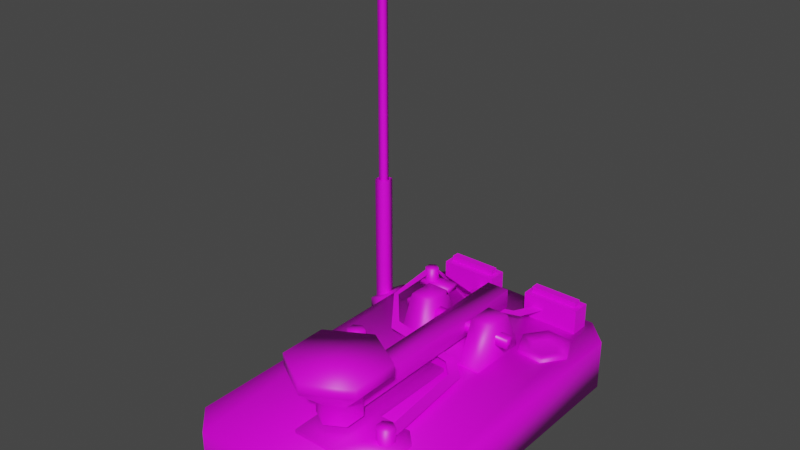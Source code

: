 # Source: telegraph_key.blend  (saved by Blender 2.92.15; exported with 4.5.12 LTS)
import bpy
from mathutils import Matrix  # noqa: F401  (used for matrix-valued properties, if any)

bpy.ops.wm.read_factory_settings(use_empty=True)
scene = bpy.context.scene
scene.name = 'Scene'

# ---- collections
col_collection = bpy.data.collections.new('Collection'); scene.collection.children.link(col_collection)

# ---- images (referenced by path relative to the original .blend; pixels are not part of the script)
import os
ASSET_DIR = os.environ.get("B2B_ASSET_DIR", "")  # directory of the original .blend (textures are referenced by path, not embedded)
HERE = os.path.dirname(os.path.abspath(__file__))  # packed textures are extracted next to this script under _unpacked/

def load_image(name, relpath, width, height, colorspace="sRGB"):
    """Load a texture the original file referenced (path relative to the .blend, or extracted next to this script)."""
    p = next((c for c in (os.path.join(HERE, relpath), os.path.join(ASSET_DIR, relpath)) if relpath and os.path.exists(c)), "")
    if p:
        img = bpy.data.images.load(p, check_existing=True)
        img.name = name
    else:  # same state as the original file: an image datablock whose file is absent (Cycles renders it pink)
        img = bpy.data.images.new(name, width, height)
        img.source = "FILE"
        img.filepath = "//" + (relpath or name)
    img.colorspace_settings.name = colorspace
    return img
img_plastic002_1k_color_jpg = load_image('Plastic002_1K_Color.jpg', 'Plastic002_1K_Color.jpg', 1024, 1024, 'sRGB')
img_metal021_1k_color_jpg = load_image('Metal021_1K_Color.jpg', 'Metal021_1K_Color.jpg', 1024, 1024, 'sRGB')
img_leather026_1k_color_jpg = load_image('Leather026_1K_Color.jpg', 'Leather026_1K_Color.jpg', 1024, 1024, 'sRGB')
img_metal010_1k_color_jpg = load_image('Metal010_1K_Color.jpg', 'Metal010_1K_Color.jpg', 1024, 1024, 'sRGB')

# ---- materials (node trees are filled in below, after node groups)
mat_material = bpy.data.materials.new('Material')
mat_material.alpha_threshold = 0.0
mat_material.use_transparent_shadow = False
mat_material.line_color = (0.0, 0.0, 0.0, 1.0)
mat_material_001 = bpy.data.materials.new('Material.001')
mat_material_001.use_transparent_shadow = False
mat_material_004 = bpy.data.materials.new('Material.004')
mat_material_004.use_transparent_shadow = False
mat_material_002 = bpy.data.materials.new('Material.002')
mat_material_002.use_transparent_shadow = False

# ---- material node trees
mat_material.use_nodes = True; mat_material.node_tree.nodes.clear()
_N = mat_material.node_tree.nodes; _L = mat_material.node_tree.links
n0 = _N.new('ShaderNodeOutputMaterial'); n0.name = 'Material Output'; n0.location = (300, 300)
n1 = _N.new('ShaderNodeBsdfPrincipled'); n1.name = 'Principled BSDF'; n1.location = (10, 300)
n1.distribution = 'GGX'
n1.subsurface_method = 'BURLEY'
n1.inputs[2].default_value = 0.4
n1.inputs[3].default_value = 1.45
n1.inputs[27].default_value = (0.0, 0.0, 0.0, 1.0)
n1.inputs[28].default_value = 1.0
n2 = _N.new('ShaderNodeTexImage'); n2.name = 'Image Texture'; n2.location = (-302, 160)
n2.image = img_plastic002_1k_color_jpg
_L.new(n1.outputs[0], n0.inputs[0])
_L.new(n2.outputs[0], n1.inputs[0])
n0.is_active_output = True
mat_material_001.use_nodes = True; mat_material_001.node_tree.nodes.clear()
_N = mat_material_001.node_tree.nodes; _L = mat_material_001.node_tree.links
n0 = _N.new('ShaderNodeBsdfPrincipled'); n0.name = 'Principled BSDF'; n0.location = (10, 300)
n0.distribution = 'GGX'
n0.subsurface_method = 'BURLEY'
n0.inputs[3].default_value = 1.45
n0.inputs[27].default_value = (0.0, 0.0, 0.0, 1.0)
n0.inputs[28].default_value = 1.0
n1 = _N.new('ShaderNodeOutputMaterial'); n1.name = 'Material Output'; n1.location = (300, 300)
n2 = _N.new('ShaderNodeTexImage'); n2.name = 'Image Texture'; n2.location = (-300, 110)
n2.image = img_metal021_1k_color_jpg
_L.new(n0.outputs[0], n1.inputs[0])
_L.new(n2.outputs[0], n0.inputs[0])
n1.is_active_output = True
mat_material_004.use_nodes = True; mat_material_004.node_tree.nodes.clear()
_N = mat_material_004.node_tree.nodes; _L = mat_material_004.node_tree.links
n0 = _N.new('ShaderNodeBsdfPrincipled'); n0.name = 'Principled BSDF'; n0.location = (10, 300)
n0.distribution = 'GGX'
n0.subsurface_method = 'BURLEY'
n0.inputs[3].default_value = 1.45
n0.inputs[27].default_value = (0.0, 0.0, 0.0, 1.0)
n0.inputs[28].default_value = 1.0
n1 = _N.new('ShaderNodeOutputMaterial'); n1.name = 'Material Output'; n1.location = (300, 300)
n2 = _N.new('ShaderNodeTexImage'); n2.name = 'Image Texture'; n2.location = (-545, 167)
n2.image = img_leather026_1k_color_jpg
_L.new(n0.outputs[0], n1.inputs[0])
_L.new(n2.outputs[0], n0.inputs[0])
n1.is_active_output = True
mat_material_002.use_nodes = True; mat_material_002.node_tree.nodes.clear()
_N = mat_material_002.node_tree.nodes; _L = mat_material_002.node_tree.links
n0 = _N.new('ShaderNodeBsdfPrincipled'); n0.name = 'Principled BSDF'; n0.location = (10, 300)
n0.distribution = 'GGX'
n0.subsurface_method = 'BURLEY'
n0.inputs[3].default_value = 1.45
n0.inputs[27].default_value = (0.0, 0.0, 0.0, 1.0)
n0.inputs[28].default_value = 1.0
n1 = _N.new('ShaderNodeOutputMaterial'); n1.name = 'Material Output'; n1.location = (300, 300)
n2 = _N.new('ShaderNodeTexImage'); n2.name = 'Image Texture'; n2.location = (-542, 158)
n2.image = img_metal010_1k_color_jpg
_L.new(n0.outputs[0], n1.inputs[0])
_L.new(n2.outputs[0], n0.inputs[0])
n1.is_active_output = True

# ---- world
world_world = bpy.data.worlds.new('World'); scene.world = world_world
world_world.use_nodes = True; world_world.node_tree.nodes.clear()
_N = world_world.node_tree.nodes; _L = world_world.node_tree.links
n0 = _N.new('ShaderNodeOutputWorld'); n0.name = 'World Output'; n0.location = (300, 300)
n1 = _N.new('ShaderNodeBackground'); n1.name = 'Background'; n1.location = (10, 300)
n1.inputs[0].default_value = (0.05088, 0.05088, 0.05088, 1.0)
_L.new(n1.outputs[0], n0.inputs[0])
n0.is_active_output = True
world_world.color = (0.05088, 0.05088, 0.05088)
world_world.use_sun_shadow = False
world_world.sun_shadow_jitter_overblur = 0.0

# ---- meshes
me_cube = bpy.data.meshes.new('Cube')
me_cube.from_pydata([(1.0, 1.465, 0.2406), (0.7646, 1.7, 0.2406), (0.7646, 1.7, -0.2406), (1.0, 1.465, -0.2406), (0.7646, -1.7, 0.2406), (1.0, -1.465, 0.2406), (1.0, -1.465, -0.2406), (0.7646, -1.7, -0.2406), (-0.7646, 1.7, 0.2406), (-1.0, 1.465, 0.2406), (-1.0, 1.465, -0.2406), (-0.7646, 1.7, -0.2406), (-1.0, -1.465, 0.2406), (-0.7646, -1.7, 0.2406), (-0.7646, -1.7, -0.2406), (-1.0, -1.465, -0.2406)], [], [(10, 11, 2, 3, 6, 7, 14, 15), (15, 12, 9, 10), (7, 4, 13, 14), (0, 1, 8, 9, 12, 13, 4, 5), (3, 0, 5, 6), (0, 3, 2, 1), (14, 13, 12, 15), (4, 7, 6, 5), (8, 11, 10, 9), (11, 8, 1, 2)])
me_cube.polygons.foreach_set('use_smooth', [True] * 10)
_uv = me_cube.uv_layers.new(name='UVMap')
_uv.uv.foreach_set('vector', [1.0, 0.6377, 0.9526, 0.6852, 0.6444, 0.6852, 0.597, 0.6377, 0.597, 0.04744, 0.6444, 0.0, 0.9526, 3.266e-07, 1.0, 0.04744, 2.722e-08, 0.1444, 0.09696, 0.1444, 0.09696, 0.7347, 0.0, 0.7347, 0.4526, 1.633e-07, 0.4526, 0.09696, 0.1444, 0.09696, 0.1444, 0.0, 0.5, 0.7347, 0.4526, 0.7821, 0.1444, 0.7821, 0.09696, 0.7347, 0.09696, 0.1444, 0.1444, 0.09696, 0.4526, 0.09696, 0.5, 0.1444, 0.597, 0.7347, 0.5, 0.7347, 0.5, 0.1444, 0.597, 0.1444, 0.5, 0.7347, 0.5686, 0.8032, 0.5211, 0.8507, 0.4526, 0.7821, 0.07584, 0.0284, 0.1444, 0.09696, 0.09696, 0.1444, 0.0284, 0.07584, 0.4526, 0.09696, 0.5211, 0.0284, 0.5686, 0.07584, 0.5, 0.1444, 0.1444, 0.7821, 0.07584, 0.8507, 0.0284, 0.8032, 0.09696, 0.7347, 0.1444, 0.8791, 0.1444, 0.7821, 0.4526, 0.7821, 0.4526, 0.8791])
me_cube.materials.append(mat_material)
me_cube.use_remesh_preserve_volume = False
me_cube.use_remesh_preserve_attributes = False
me_cube.use_mirror_vertex_groups = False
me_cube.update()
me_cube_002 = bpy.data.meshes.new('Cube.002')
me_cube_002.from_pydata([(-0.1003, -0.2866, -0.2156), (-0.1003, -0.1236, 0.1377), (-0.1003, 0.2866, -0.2156), (-0.1003, 0.1236, 0.1377), (0.1003, -0.2866, -0.2156), (0.1003, -0.1236, 0.1377), (0.1003, 0.2866, -0.2156), (0.1003, 0.1236, 0.1377), (0.5674, -0.2866, -0.2156), (0.5674, -0.1236, 0.1377), (0.5674, 0.2866, -0.2156), (0.5674, 0.1236, 0.1377), (0.7681, -0.2866, -0.2156), (0.7681, -0.1236, 0.1377), (0.7681, 0.2866, -0.2156), (0.7681, 0.1236, 0.1377), (-0.1003, 0.2866, -0.3021), (-0.1003, -0.2866, -0.3021), (0.1003, 0.2866, -0.3021), (0.1003, -0.2866, -0.3021), (0.5674, 0.2866, -0.3021), (0.5674, -0.2866, -0.3021), (0.7681, 0.2866, -0.3021), (0.7681, -0.2866, -0.3021), (-0.2059, 0.1236, 0.1377), (-0.2059, 0.2717, 0.1377), (0.1003, 0.1236, 0.1377), (0.1003, 0.2717, 0.1377), (-0.2059, 0.1236, 0.08409), (-0.2059, 0.2717, 0.08409), (0.1003, 0.2717, 0.08409), (0.1003, 0.1236, 0.08409)], [], [(0, 1, 3, 2), (2, 3, 7, 6), (6, 7, 5, 4), (4, 5, 1, 0), (8, 4, 19, 21), (7, 3, 1, 5), (8, 9, 11, 10), (10, 11, 15, 14), (14, 15, 13, 12), (12, 13, 9, 8), (2, 6, 18, 16), (15, 11, 9, 13), (14, 12, 23, 22), (4, 8, 10, 6), (12, 8, 21, 23), (0, 2, 16, 17), (10, 14, 22, 20), (6, 10, 20, 18), (4, 0, 17, 19), (27, 26, 24, 25), (30, 29, 28, 31), (24, 26, 31, 28), (27, 25, 29, 30), (26, 27, 30, 31), (25, 24, 28, 29)])
me_cube_002.polygons.foreach_set('use_smooth', [True] * 25)
_uv = me_cube_002.uv_layers.new(name='UVMap')
_uv.uv.foreach_set('vector', [0.05056, 0.5078, 0.2572, 0.6031, 0.2572, 0.7477, 0.05056, 0.843, 0.2181, 0.5078, 0.0, 0.5078, 0.0, 0.3905, 0.2181, 0.3905, 0.7934, 0.3352, 1.0, 0.4305, 1.0, 0.5751, 0.7934, 0.6704, 0.3182, 0.3905, 0.5362, 0.3905, 0.5362, 0.5078, 0.3182, 0.5078, 0.3182, 0.1173, 0.3182, 0.3905, 0.2681, 0.3905, 0.2681, 0.1173, 0.5362, 0.6704, 0.6536, 0.6704, 0.6536, 0.815, 0.5362, 0.815, 0.2572, 0.5078, 0.4638, 0.6031, 0.4638, 0.7477, 0.2572, 0.843, 0.2181, 0.1173, 7.451e-09, 0.1173, 7.451e-09, 0.0, 0.2181, 0.0, 0.5868, 0.3352, 0.7934, 0.4305, 0.7934, 0.5751, 0.5868, 0.6704, 0.3182, 0.0, 0.5362, 0.0, 0.5362, 0.1173, 0.3182, 0.1173, 0.2181, 0.5078, 0.2181, 0.3905, 0.2681, 0.3905, 0.2681, 0.5078, 0.6536, 0.6704, 0.7709, 0.6704, 0.7709, 0.815, 0.6536, 0.815, 0.5868, 0.3352, 0.5868, 0.6704, 0.5362, 0.6704, 0.5362, 0.3352, 0.8094, 0.3352, 0.5362, 0.3352, 0.5362, 0.0, 0.8094, 0.0, 0.3182, 0.0, 0.3182, 0.1173, 0.2681, 0.1173, 0.2681, 0.0, 0.05056, 0.5078, 0.05056, 0.843, 0.0, 0.843, 0.0, 0.5078, 0.2181, 0.1173, 0.2181, 0.0, 0.2681, 0.0, 0.2681, 0.1173, 0.2181, 0.3905, 0.2181, 0.1173, 0.2681, 0.1173, 0.2681, 0.3905, 0.3182, 0.3905, 0.3182, 0.5078, 0.2681, 0.5078, 0.2681, 0.3905, 0.896, 0.1791, 0.8094, 0.1791, 0.8094, 0.0, 0.896, 0.0, 0.8575, 0.6704, 0.8575, 0.8495, 0.7709, 0.8495, 0.7709, 0.6704, 0.4948, 0.6869, 0.4948, 0.5078, 0.5258, 0.5078, 0.5258, 0.6869, 0.4638, 0.6869, 0.4638, 0.5078, 0.4948, 0.5078, 0.4948, 0.6869, 0.8094, 0.2657, 0.8094, 0.1791, 0.8407, 0.1791, 0.8407, 0.2657, 0.4948, 0.7735, 0.4948, 0.6869, 0.5261, 0.6869, 0.5261, 0.7735])
me_cube_002.materials.append(mat_material_001)
me_cube_002.use_remesh_fix_poles = True
me_cube_002.use_remesh_preserve_attributes = False
me_cube_002.use_mirror_vertex_groups = False
me_cube_002.update()
me_cube_003 = bpy.data.meshes.new('Cube.003')
me_cube_003.from_pydata([(-0.5508, -0.04567, -0.04567), (-0.5508, -0.04567, 0.04567), (-0.5508, 0.04567, -0.04567), (-0.5508, 0.04567, 0.04567), (0.5508, -0.04567, -0.04567), (0.5508, -0.04567, 0.04567), (0.5508, 0.04567, -0.04567), (0.5508, 0.04567, 0.04567)], [], [(0, 1, 3, 2), (2, 3, 7, 6), (6, 7, 5, 4), (4, 5, 1, 0), (2, 6, 4, 0), (7, 3, 1, 5)])
me_cube_003.polygons.foreach_set('use_smooth', [True] * 6)
_uv = me_cube_003.uv_layers.new(name='UVMap')
_uv.uv.foreach_set('vector', [0.307, 0.3891, 0.307, 0.4156, 0.2806, 0.4156, 0.2806, 0.3891, 0.2012, 0.6374, 0.1747, 0.6374, 0.1747, 0.3626, 0.2012, 0.3626, 0.307, 0.3626, 0.307, 0.3891, 0.2806, 0.3891, 0.2806, 0.3626, 0.2541, 0.6374, 0.2276, 0.6374, 0.2276, 0.3626, 0.2541, 0.3626, 0.2276, 0.3626, 0.2276, 0.6374, 0.2012, 0.6374, 0.2012, 0.3626, 0.2806, 0.3626, 0.2806, 0.6374, 0.2541, 0.6374, 0.2541, 0.3626])
me_cube_003.materials.append(mat_material)
me_cube_003.use_remesh_fix_poles = True
me_cube_003.use_remesh_preserve_attributes = False
me_cube_003.use_mirror_vertex_groups = False
me_cube_003.update()
me_cube_004 = bpy.data.meshes.new('Cube.004')
me_cube_004.from_pydata([(-0.61, -0.11, -0.09138), (-0.61, -0.11, 0.09138), (-0.61, 0.11, -0.09138), (-0.61, 0.11, 0.09138), (1.511, -0.11, -0.09138), (1.511, -0.11, 0.09138), (1.511, 0.11, -0.09138), (1.511, 0.11, 0.09138), (1.363, 5.96e-08, 0.08087), (1.461, 0.1697, -0.1122), (1.461, 0.1697, 0.08087), (1.657, 0.1697, -0.1122), (1.657, 0.1697, 0.08087), (1.755, 5.96e-08, -0.1122), (1.755, 5.96e-08, 0.08087), (1.657, -0.1697, -0.1122), (1.657, -0.1697, 0.08087), (1.461, -0.1697, -0.1122), (1.461, -0.1697, 0.08087), (1.116, 5.806e-08, 0.3073), (1.338, 0.3843, 0.3073), (1.781, 0.3843, 0.3073), (2.003, 5.806e-08, 0.3073), (1.781, -0.3843, 0.3073), (1.338, -0.3843, 0.3073), (1.116, 5.678e-08, 0.4153), (1.338, 0.3843, 0.4153), (1.781, 0.3843, 0.4153), (2.003, 5.678e-08, 0.4153), (1.781, -0.3843, 0.4153), (1.338, -0.3843, 0.4153)], [], [(0, 1, 3, 2), (2, 3, 7, 6), (4, 5, 1, 0), (7, 3, 1, 5), (9, 10, 12, 11), (11, 12, 14, 13), (13, 14, 16, 15), (14, 12, 21, 22), (15, 16, 18, 17), (21, 20, 26, 27), (8, 18, 24, 19), (16, 14, 22, 23), (12, 10, 20, 21), (18, 16, 23, 24), (10, 8, 19, 20), (26, 25, 30, 29, 28, 27), (24, 23, 29, 30), (22, 21, 27, 28), (20, 19, 25, 26), (19, 24, 30, 25), (23, 22, 28, 29)])
me_cube_004.polygons.foreach_set('use_smooth', [True] * 21)
me_cube_004.polygons.foreach_set('material_index', [0, 0, 0, 0, 2, 2, 2, 2, 2, 2, 2, 2, 2, 2, 2, 2, 2, 2, 2, 2, 2])
_uv = me_cube_004.uv_layers.new(name='UVMap')
_uv.uv.foreach_set('vector', [0.523, 0.4415, 0.5812, 0.4184, 0.5812, 0.5151, 0.523, 0.5382, 0.8024, 1.0, 0.7163, 1.0, 0.7163, 0.0, 0.8024, 0.0, 0.8886, 0.5, 0.8024, 0.5, 0.8024, 0.0, 0.8886, 0.0, 0.7163, 0.0, 0.7163, 1.0, 0.6125, 1.0, 0.6125, 0.0, 0.523, 0.5108, 0.432, 0.5108, 0.432, 0.4184, 0.523, 0.4184, 0.3624, 0.163, 0.4284, 0.163, 0.4284, 0.2554, 0.3624, 0.2554, 0.432, 0.5571, 0.341, 0.5571, 0.341, 0.4646, 0.432, 0.4646, 0.4284, 0.2554, 0.4284, 0.163, 0.5755, 0.1046, 0.5755, 0.3138, 0.432, 0.4646, 0.341, 0.4646, 0.341, 0.4184, 0.432, 0.4184, 0.2901, 0.4184, 0.2901, 0.6277, 0.2391, 0.6277, 0.2391, 0.4184, 0.1841, 0.5815, 0.1841, 0.6739, 0.03698, 0.7323, 0.03698, 0.5231, 0.3734, 0.3016, 0.4284, 0.2554, 0.5755, 0.3138, 0.4509, 0.4184, 0.4284, 0.163, 0.3734, 0.1168, 0.4509, 0.0, 0.5755, 0.1046, 0.1841, 0.6739, 0.2391, 0.7201, 0.1616, 0.8369, 0.03698, 0.7323, 0.2391, 0.5353, 0.1841, 0.5815, 0.03698, 0.5231, 0.1616, 0.4184, 0.0, 0.1046, 0.1812, 0.0, 0.3624, 0.1046, 0.3624, 0.3138, 0.1812, 0.4184, 0.0, 0.3138, 0.341, 0.4184, 0.341, 0.5231, 0.2901, 0.5231, 0.2901, 0.4184, 0.5755, 0.3138, 0.5755, 0.1046, 0.6125, 0.1046, 0.6125, 0.3138, 0.2901, 0.6277, 0.2901, 0.7323, 0.2391, 0.7323, 0.2391, 0.6277, 0.03698, 0.5231, 0.03698, 0.7323, 5.96e-08, 0.7323, 0.0, 0.5231, 0.341, 0.5231, 0.341, 0.7323, 0.2901, 0.7323, 0.2901, 0.5231])
me_cube_004.materials.append(mat_material_001)
me_cube_004.materials.append(mat_material)
me_cube_004.materials.append(mat_material_004)
me_cube_004.use_remesh_fix_poles = True
me_cube_004.use_remesh_preserve_attributes = False
me_cube_004.use_mirror_vertex_groups = False
me_cube_004.update()
me_cube_005 = bpy.data.meshes.new('Cube.005')
me_cube_005.from_pydata([(-0.1933, -1.232, 0.09843), (-0.1933, -1.232, 0.1933), (-0.1933, 0.1933, 0.09843), (-0.1933, 0.1933, 0.1933), (0.1933, -1.232, 0.09843), (0.1933, -1.232, 0.1933), (0.1933, 0.1933, 0.09843), (0.1933, 0.1933, 0.1933), (-0.1933, -0.6644, 0.09843), (-0.1933, -0.6644, 0.1933), (0.1933, -0.6644, 0.09843), (0.1933, -0.6644, 0.1933), (0.331, -1.232, 0.1933), (0.6262, -0.9372, 0.1933), (0.6262, -0.9372, 0.09843), (0.331, -1.232, 0.09843), (0.6262, -0.7747, 0.1933), (0.516, -0.6644, 0.1933), (0.516, -0.6644, 0.09843), (0.6262, -0.7747, 0.09843)], [], [(8, 9, 3, 2), (2, 3, 7, 6), (4, 5, 1, 0), (11, 9, 1, 5), (7, 3, 9, 11), (6, 7, 11, 10), (0, 1, 9, 8), (5, 4, 15, 12), (11, 5, 12, 13, 16, 17), (12, 15, 14, 13), (19, 16, 13, 14), (16, 19, 18, 17), (10, 11, 17, 18)])
me_cube_005.polygons.foreach_set('use_smooth', [True] * 13)
_uv = me_cube_005.uv_layers.new(name='UVMap')
_uv.uv.foreach_set('vector', [0.6413, 0.6016, 0.5748, 0.6016, 0.5748, 0.0, 0.6413, 0.0, 0.8409, 0.5748, 0.7744, 0.5748, 0.7744, 0.3037, 0.8409, 0.3037, 0.7744, 0.2711, 0.7079, 0.2711, 0.7079, 0.0, 0.7744, 0.0, 0.3037, 0.6016, 0.5748, 0.6016, 0.5748, 1.0, 0.3037, 1.0, 0.3037, 0.0, 0.5748, 1.49e-08, 0.5748, 0.6016, 0.3037, 0.6016, 0.6413, 0.0, 0.7079, 1.49e-08, 0.7079, 0.6016, 0.6413, 0.6016, 0.6413, 1.0, 0.5748, 1.0, 0.5748, 0.6016, 0.6413, 0.6016, 0.7079, 0.2711, 0.7744, 0.2711, 0.7744, 0.3677, 0.7079, 0.3677, 0.3037, 0.6016, 0.3037, 1.0, 0.2071, 1.0, 0.0, 0.7929, 0.0, 0.6789, 0.07734, 0.6016, 0.7744, 0.6888, 0.7079, 0.6888, 0.7079, 0.4817, 0.7744, 0.4817, 0.7079, 0.3677, 0.7744, 0.3677, 0.7744, 0.4817, 0.7079, 0.4817, 0.7744, 0.0, 0.8409, 0.0, 0.8409, 0.07734, 0.7744, 0.07734, 0.8409, 0.3037, 0.7744, 0.3037, 0.7744, 0.07734, 0.8409, 0.07734])
me_cube_005.materials.append(mat_material_001)
me_cube_005.use_remesh_fix_poles = True
me_cube_005.use_remesh_preserve_attributes = False
me_cube_005.use_mirror_vertex_groups = False
me_cube_005.update()
me_cylinder_001 = bpy.data.meshes.new('Cylinder.001')
me_cylinder_001.from_pydata([(0.0, 0.08078, -0.09174), (0.0, 0.08078, 0.09174), (0.06996, 0.04039, -0.09174), (0.06996, 0.04039, 0.09174), (0.06996, -0.04039, -0.09174), (0.06996, -0.04039, 0.09174), (-7.062e-09, -0.08078, -0.09174), (-7.062e-09, -0.08078, 0.09174), (-0.06996, -0.04039, -0.09174), (-0.06996, -0.04039, 0.09174), (-0.06996, 0.04039, -0.09174), (-0.06996, 0.04039, 0.09174)], [], [(0, 1, 3, 2), (2, 3, 5, 4), (4, 5, 7, 6), (6, 7, 9, 8), (3, 1, 11, 9, 7, 5), (8, 9, 11, 10), (10, 11, 1, 0)])
me_cylinder_001.polygons.foreach_set('use_smooth', [True] * 7)
_uv = me_cylinder_001.uv_layers.new(name='UVMap')
_uv.uv.foreach_set('vector', [0.1101, 0.4403, 0.1101, 0.9403, 0.0, 0.9403, 3.725e-08, 0.4403, 0.7115, 2.235e-08, 0.7115, 0.5, 0.4913, 0.5, 0.4913, 2.235e-08, 0.4913, 2.235e-08, 0.4913, 0.5, 0.3813, 0.5, 0.3813, 0.0, 0.7115, 0.5, 0.7115, 1.0, 0.4913, 1.0, 0.4913, 0.5, 0.3813, 0.1101, 0.3813, 0.3302, 0.1906, 0.4403, 3.725e-08, 0.3302, 0.0, 0.1101, 0.1906, 0.0, 0.4913, 0.5, 0.4913, 1.0, 0.3813, 1.0, 0.3813, 0.5, 0.3302, 0.4403, 0.3302, 0.9403, 0.1101, 0.9403, 0.1101, 0.4403])
me_cylinder_001.materials.append(mat_material_002)
me_cylinder_001.use_remesh_fix_poles = True
me_cylinder_001.use_remesh_preserve_attributes = False
me_cylinder_001.use_mirror_vertex_groups = False
me_cylinder_001.update()
me_cylinder_002 = bpy.data.meshes.new('Cylinder.002')
me_cylinder_002.from_pydata([(0.0, 0.06159, -0.06994), (0.0, 0.06159, 0.06994), (0.05334, 0.03079, -0.06994), (0.05334, 0.03079, 0.06994), (0.05334, -0.03079, -0.06994), (0.05334, -0.03079, 0.06994), (-5.384e-09, -0.06159, -0.06994), (-5.384e-09, -0.06159, 0.06994), (-0.05334, -0.03079, -0.06994), (-0.05334, -0.03079, 0.06994), (-0.05334, 0.03079, -0.06994), (-0.05334, 0.03079, 0.06994)], [], [(0, 1, 3, 2), (2, 3, 5, 4), (4, 5, 7, 6), (6, 7, 9, 8), (3, 1, 11, 9, 7, 5), (8, 9, 11, 10), (10, 11, 1, 0)])
me_cylinder_002.polygons.foreach_set('use_smooth', [True] * 7)
_uv = me_cylinder_002.uv_layers.new(name='UVMap')
_uv.uv.foreach_set('vector', [1.0, 0.5, 1.0, 1.0, 0.8333, 1.0, 0.8333, 0.5, 0.8333, 0.5, 0.8333, 1.0, 0.6667, 1.0, 0.6667, 0.5, 0.6667, 0.5, 0.6667, 1.0, 0.5, 1.0, 0.5, 0.5, 0.5, 0.5, 0.5, 1.0, 0.3333, 1.0, 0.3333, 0.5, 0.4578, 0.37, 0.25, 0.49, 0.04215, 0.37, 0.04215, 0.13, 0.25, 0.01, 0.4578, 0.13, 0.3333, 0.5, 0.3333, 1.0, 0.1667, 1.0, 0.1667, 0.5, 0.1667, 0.5, 0.1667, 1.0, -8.941e-08, 1.0, -8.941e-08, 0.5])
me_cylinder_002.materials.append(mat_material_002)
me_cylinder_002.use_remesh_fix_poles = True
me_cylinder_002.use_remesh_preserve_attributes = False
me_cylinder_002.use_mirror_vertex_groups = False
me_cylinder_002.update()
me_cylinder_003 = bpy.data.meshes.new('Cylinder.003')
me_cylinder_003.from_pydata([(0.0, 0.2491, -0.04775), (0.0, 0.2491, 0.04775), (0.2157, 0.1245, -0.04775), (0.2157, 0.1245, 0.04775), (0.2157, -0.1245, -0.04775), (0.2157, -0.1245, 0.04775), (-2.178e-08, -0.2491, -0.04775), (-2.178e-08, -0.2491, 0.04775), (-0.2157, -0.1245, -0.04775), (-0.2157, -0.1245, 0.04775), (-0.2157, 0.1245, -0.04775), (-0.2157, 0.1245, 0.04775), (0.1111, 0.06417, 0.02232), (-1.78e-08, 0.1283, 0.02232), (0.1111, -0.06417, 0.02232), (-4.115e-08, -0.1283, 0.02232), (-0.1111, -0.06417, 0.02232), (-0.1111, 0.06417, 0.02232)], [], [(0, 1, 3, 2), (2, 3, 5, 4), (4, 5, 7, 6), (6, 7, 9, 8), (7, 5, 14, 15), (8, 9, 11, 10), (10, 11, 1, 0), (12, 13, 17, 16, 15, 14), (1, 11, 17, 13), (9, 7, 15, 16), (5, 3, 12, 14), (11, 9, 16, 17), (3, 1, 13, 12)])
me_cylinder_003.polygons.foreach_set('use_smooth', [True] * 13)
_uv = me_cylinder_003.uv_layers.new(name='UVMap')
_uv.uv.foreach_set('vector', [0.734, 0.1735, 0.6009, 0.1735, 0.6009, 0.0, 0.734, 0.0, 1.0, 0.5204, 0.867, 0.5204, 0.867, 0.1735, 1.0, 0.1735, 1.0, 0.1735, 0.867, 0.1735, 0.867, 0.0, 1.0, 0.0, 0.867, 0.5204, 0.734, 0.5204, 0.734, 0.1735, 0.867, 0.1735, 0.6009, 0.5204, 0.3005, 0.6939, 0.3005, 0.5257, 0.4553, 0.4363, 0.867, 0.1735, 0.734, 0.1735, 0.734, 0.0, 0.867, 0.0, 0.734, 0.5204, 0.6009, 0.5204, 0.6009, 0.1735, 0.734, 0.1735, 0.1457, 0.4363, 0.1457, 0.2576, 0.3005, 0.1682, 0.4553, 0.2576, 0.4553, 0.4363, 0.3005, 0.5257, 4.47e-08, 0.1735, 0.3005, 0.0, 0.3005, 0.1682, 0.1457, 0.2576, 0.6009, 0.1735, 0.6009, 0.5204, 0.4553, 0.4363, 0.4553, 0.2576, 0.3005, 0.6939, 0.0, 0.5204, 0.1457, 0.4363, 0.3005, 0.5257, 0.3005, 0.0, 0.6009, 0.1735, 0.4553, 0.2576, 0.3005, 0.1682, 0.0, 0.5204, 4.47e-08, 0.1735, 0.1457, 0.2576, 0.1457, 0.4363])
me_cylinder_003.materials.append(mat_material_002)
me_cylinder_003.use_remesh_fix_poles = True
me_cylinder_003.use_remesh_preserve_attributes = False
me_cylinder_003.use_mirror_vertex_groups = False
me_cylinder_003.update()
me_cube_007 = bpy.data.meshes.new('Cube.007')
me_cube_007.from_pydata([(-0.2741, -0.09096, -0.1452), (-0.2741, -0.09096, 0.1452), (-0.2741, 0.09096, -0.1452), (-0.2741, 0.09096, 0.1452), (0.2741, -0.09096, -0.1452), (0.2741, -0.09096, 0.1452), (0.2741, 0.09096, -0.1452), (0.2741, 0.09096, 0.1452)], [], [(0, 1, 3, 2), (2, 3, 7, 6), (6, 7, 5, 4), (4, 5, 1, 0), (7, 3, 1, 5)])
_uv = me_cube_007.uv_layers.new(name='UVMap')
_uv.uv.foreach_set('vector', [0.4339, 0.6537, 0.4339, 1.0, 0.217, 1.0, 0.217, 0.6537, 0.3463, 0.6537, 0.0, 0.6537, 0.0, 0.0, 0.3463, 0.0, 0.217, 0.6537, 0.217, 1.0, 0.0, 1.0, 3.725e-08, 0.6537, 0.6925, 0.6537, 0.3463, 0.6537, 0.3463, 0.0, 0.6925, 0.0, 0.9095, 0.0, 0.9095, 0.6537, 0.6925, 0.6537, 0.6925, 0.0])
me_cube_007.materials.append(mat_material_001)
me_cube_007.use_remesh_fix_poles = True
me_cube_007.use_remesh_preserve_attributes = False
me_cube_007.use_mirror_vertex_groups = False
me_cube_007.update()
me_cube_009 = bpy.data.meshes.new('Cube.009')
me_cube_009.from_pydata([(-0.2741, -0.09096, -0.1452), (-0.2741, -0.09096, 0.1452), (-0.2741, 0.09096, -0.1452), (-0.2741, 0.09096, 0.1452), (0.2741, -0.09096, -0.1452), (0.2741, -0.09096, 0.1452), (0.2741, 0.09096, -0.1452), (0.2741, 0.09096, 0.1452)], [], [(0, 1, 3, 2), (2, 3, 7, 6), (6, 7, 5, 4), (4, 5, 1, 0), (7, 3, 1, 5)])
_uv = me_cube_009.uv_layers.new(name='UVMap')
_uv.uv.foreach_set('vector', [0.4339, 0.6537, 0.4339, 1.0, 0.217, 1.0, 0.217, 0.6537, 0.3463, 0.6537, 0.0, 0.6537, 0.0, 0.0, 0.3463, 0.0, 0.217, 0.6537, 0.217, 1.0, 0.0, 1.0, 3.725e-08, 0.6537, 0.6925, 0.6537, 0.3463, 0.6537, 0.3463, 0.0, 0.6925, 0.0, 0.9095, 0.0, 0.9095, 0.6537, 0.6925, 0.6537, 0.6925, 0.0])
me_cube_009.materials.append(mat_material_001)
me_cube_009.use_remesh_fix_poles = True
me_cube_009.use_remesh_preserve_attributes = False
me_cube_009.use_mirror_vertex_groups = False
me_cube_009.update()
me_cylinder_004 = bpy.data.meshes.new('Cylinder.004')
me_cylinder_004.from_pydata([(0.0, 0.1048, -0.06321), (0.0, 0.08448, 0.06321), (0.09074, 0.05239, -0.06321), (0.07316, 0.04224, 0.06321), (0.09074, -0.05239, -0.06321), (0.07316, -0.04224, 0.06321), (-9.16e-09, -0.1048, -0.06321), (-7.385e-09, -0.08448, 0.06321), (-0.09074, -0.05239, -0.06321), (-0.07316, -0.04224, 0.06321), (-0.09074, 0.05239, -0.06321), (-0.07316, 0.04224, 0.06321)], [], [(0, 1, 3, 2), (2, 3, 5, 4), (4, 5, 7, 6), (6, 7, 9, 8), (3, 1, 11, 9, 7, 5), (8, 9, 11, 10), (10, 11, 1, 0)])
me_cylinder_004.polygons.foreach_set('use_smooth', [True] * 7)
me_cylinder_004.polygons.foreach_set('material_index', [1, 1, 1, 1, 1, 1, 1])
_uv = me_cylinder_004.uv_layers.new(name='UVMap')
_uv.uv.foreach_set('vector', [0.4656, 0.001972, 0.443, 1.0, 0.3961, 0.9984, 0.4074, 0.0, 0.4074, 0.0, 0.3961, 0.9984, 0.3023, 0.9984, 0.291, 0.0, 0.291, 0.0, 0.3023, 0.9984, 0.2553, 1.0, 0.2328, 0.001972, 0.2328, 0.001972, 0.2102, 1.0, 0.1633, 0.9984, 0.1746, 0.0, 0.6281, 0.1408, 0.5469, 0.1877, 0.4656, 0.1408, 0.4656, 0.04692, 0.5469, 0.0, 0.6281, 0.04692, 0.1746, 0.0, 0.1633, 0.9984, 0.06947, 0.9984, 0.0582, 0.0, 0.0582, 0.0, 0.06947, 0.9984, 0.02255, 1.0, 0.0, 0.001972])
me_cylinder_004.materials.append(mat_material_001)
me_cylinder_004.materials.append(mat_material_002)
me_cylinder_004.use_remesh_fix_poles = True
me_cylinder_004.use_remesh_preserve_attributes = False
me_cylinder_004.use_mirror_vertex_groups = False
me_cylinder_004.update()
me_cube_010 = bpy.data.meshes.new('Cube.010')
me_cube_010.from_pydata([(-0.2313, -0.03712, -0.03469), (-0.2313, -0.03712, 0.03469), (-0.2313, 0.03712, -0.03469), (-0.2313, 0.03712, 0.03469), (0.2313, -0.03712, -0.03469), (0.2313, -0.03712, 0.03469), (0.2313, 0.03712, -0.03469), (0.2313, 0.03712, 0.03469)], [], [(0, 1, 3, 2), (2, 3, 7, 6), (6, 7, 5, 4), (4, 5, 1, 0), (7, 3, 1, 5)])
_uv = me_cube_010.uv_layers.new(name='UVMap')
_uv.uv.foreach_set('vector', [0.6103, 0.321, 0.4604, 0.321, 0.4604, 0.1605, 0.6103, 0.1605, 0.4604, 1.0, 0.3104, 1.0, 0.3104, 0.0, 0.4604, 0.0, 0.6103, 0.1605, 0.4604, 0.1605, 0.4604, 0.0, 0.6103, 0.0, 0.3104, 1.0, 0.1605, 1.0, 0.1605, 0.0, 0.3104, 0.0, 0.1605, 0.0, 0.1605, 1.0, 0.0, 1.0, 1.49e-08, 0.0])
me_cube_010.materials.append(mat_material_002)
me_cube_010.use_remesh_fix_poles = True
me_cube_010.use_remesh_preserve_attributes = False
me_cube_010.use_mirror_vertex_groups = False
me_cube_010.update()
me_cube_011 = bpy.data.meshes.new('Cube.011')
me_cube_011.from_pydata([(-0.2313, -0.03712, -0.03469), (-0.2313, -0.03712, 0.03469), (-0.2313, 0.03712, -0.03469), (-0.2313, 0.03712, 0.03469), (0.2313, -0.03712, -0.03469), (0.2313, -0.03712, 0.03469), (0.2313, 0.03712, -0.03469), (0.2313, 0.03712, 0.03469)], [], [(0, 1, 3, 2), (2, 3, 7, 6), (6, 7, 5, 4), (4, 5, 1, 0), (7, 3, 1, 5)])
_uv = me_cube_011.uv_layers.new(name='UVMap')
_uv.uv.foreach_set('vector', [0.6103, 0.321, 0.4604, 0.321, 0.4604, 0.1605, 0.6103, 0.1605, 0.4604, 1.0, 0.3104, 1.0, 0.3104, 0.0, 0.4604, 0.0, 0.6103, 0.1605, 0.4604, 0.1605, 0.4604, 0.0, 0.6103, 0.0, 0.3104, 1.0, 0.1605, 1.0, 0.1605, 0.0, 0.3104, 0.0, 0.1605, 0.0, 0.1605, 1.0, 0.0, 1.0, 1.49e-08, 0.0])
me_cube_011.materials.append(mat_material_002)
me_cube_011.use_remesh_fix_poles = True
me_cube_011.use_remesh_preserve_attributes = False
me_cube_011.use_mirror_vertex_groups = False
me_cube_011.update()
me_cube_012 = bpy.data.meshes.new('Cube.012')
me_cube_012.from_pydata([(-0.09709, -0.1787, -0.1787), (-0.09709, -0.1787, 0.1787), (-0.09709, 0.1787, -0.1787), (-0.09709, 0.1787, 0.1787), (0.05483, -0.1787, -0.1787), (0.05483, -0.1787, 0.1787), (0.05483, 0.1787, -0.1787), (0.05483, 0.1787, 0.1787), (0.2356, 0.09987, 0.08278), (0.2356, 0.09987, -0.1174), (0.2356, -0.09987, -0.1174), (0.2356, -0.09987, 0.08278)], [], [(2, 3, 7, 6), (7, 5, 11, 8), (4, 5, 1, 0), (2, 6, 4, 0), (7, 3, 1, 5), (9, 8, 11, 10), (6, 7, 8, 9), (5, 4, 10, 11), (4, 6, 9, 10)])
me_cube_012.polygons.foreach_set('use_smooth', [True] * 9)
_uv = me_cube_012.uv_layers.new(name='UVMap')
_uv.uv.foreach_set('vector', [0.7818, 1.49e-08, 0.7818, 0.4063, 0.6128, 0.4063, 0.6128, 0.0, 0.2258, 0.0, 0.2258, 0.4063, 0.0, 0.3167, 0.0, 0.08965, 0.2195, 0.8126, 0.2195, 0.4063, 0.3885, 0.4063, 0.3885, 0.8126, 0.3885, 0.4063, 0.5589, 0.4063, 0.5589, 0.8126, 0.3885, 0.8126, 0.2258, 0.0, 0.3933, 0.0, 0.3933, 0.4063, 0.2258, 0.4063, 1.0, 0.4063, 1.0, 0.6339, 0.773, 0.6339, 0.773, 0.4063, 0.6128, 0.0, 0.6128, 0.4063, 0.3933, 0.2972, 0.3933, 0.06968, 0.2195, 0.4063, 0.2195, 0.8126, 0.0, 0.743, 0.0, 0.5154, 0.5589, 0.8126, 0.5589, 0.4063, 0.773, 0.496, 0.773, 0.723])
me_cube_012.materials.append(mat_material_001)
me_cube_012.use_remesh_fix_poles = True
me_cube_012.use_remesh_preserve_attributes = False
me_cube_012.use_mirror_vertex_groups = False
me_cube_012.update()
me_cube_001 = bpy.data.meshes.new('Cube.001')
me_cube_001.from_pydata([(-0.05659, -0.05659, -0.5479), (-0.05659, -0.05659, 0.7972), (-0.05659, 0.05659, -0.5479), (-0.05659, 0.05659, 0.7972), (0.05659, -0.05659, -0.5479), (0.05659, -0.05659, 0.7972), (0.05659, 0.05659, -0.5479), (0.05659, 0.05659, 0.7972), (-0.03246, -0.03246, 0.02263), (-0.03246, -0.03246, 2.579), (-0.03246, 0.03246, 0.02263), (-0.03246, 0.03246, 2.579), (0.03246, -0.03246, 0.02263), (0.03246, -0.03246, 2.579), (0.03246, 0.03246, 0.02263), (0.03246, 0.03246, 2.579), (-0.02299, -0.02299, 2.763), (-0.02299, -0.02299, 2.571), (-0.02299, 0.02299, 2.763), (-0.02299, 0.02299, 2.571), (0.02299, -0.02299, 2.763), (0.02299, -0.02299, 2.571), (0.02299, 0.02299, 2.763), (0.02299, 0.02299, 2.571), (-0.07843, -0.07843, 2.925), (-0.07843, 0.07843, 2.925), (0.07843, -0.07843, 2.925), (0.07843, 0.07843, 2.925)], [], [(0, 1, 3, 2), (2, 3, 7, 6), (6, 7, 5, 4), (4, 5, 1, 0), (8, 9, 11, 10), (10, 11, 15, 14), (14, 15, 13, 12), (12, 13, 9, 8), (16, 17, 19, 18), (18, 19, 23, 22), (22, 23, 21, 20), (20, 21, 17, 16), (20, 16, 24, 26), (25, 27, 26, 24), (18, 22, 27, 25), (16, 18, 25, 24), (22, 20, 26, 27)])
me_cube_001.polygons.foreach_set('use_smooth', [True] * 17)
_uv = me_cube_001.uv_layers.new(name='UVMap')
_uv.uv.foreach_set('vector', [0.1907, 0.0, 0.1907, 0.5261, 0.1463, 0.5261, 0.1463, 0.0, 0.2796, 0.0, 0.2796, 0.5261, 0.2352, 0.5261, 0.2352, 0.0, 0.2352, 0.0, 0.2352, 0.5261, 0.1907, 0.5261, 0.1907, 0.0, 0.1463, 0.0, 0.1463, 0.5261, 0.1019, 0.5261, 0.1019, 0.0, 0.07643, 3.725e-09, 0.07643, 1.0, 0.05095, 1.0, 0.05095, 0.0, 0.05095, 3.725e-09, 0.05095, 1.0, 0.02548, 1.0, 0.02548, 0.0, 0.1019, 3.725e-09, 0.1019, 1.0, 0.07643, 1.0, 0.07643, 0.0, 0.02548, 3.725e-09, 0.02548, 1.0, 0.0, 1.0, 8.941e-08, 0.0, 0.381, 0.2051, 0.381, 0.2802, 0.3629, 0.2802, 0.3629, 0.2051, 0.3194, 0.06502, 0.3194, 0.1401, 0.3013, 0.1401, 0.3013, 0.06502, 0.3194, 0.2051, 0.3194, 0.2802, 0.3013, 0.2802, 0.3013, 0.2051, 0.381, 0.06502, 0.381, 0.1401, 0.3629, 0.1401, 0.3629, 0.06502, 0.381, 0.06502, 0.3629, 0.06502, 0.3412, 0.0, 0.4027, 0.0, 0.2796, 0.2802, 0.3412, 0.2802, 0.3412, 0.3418, 0.2796, 0.3418, 0.3194, 0.06502, 0.3013, 0.06502, 0.2796, 0.0, 0.3412, 0.0, 0.381, 0.2051, 0.3629, 0.2051, 0.3412, 0.1401, 0.4027, 0.1401, 0.3194, 0.2051, 0.3013, 0.2051, 0.2796, 0.1401, 0.3412, 0.1401])
me_cube_001.materials.append(mat_material_002)
me_cube_001.use_remesh_fix_poles = True
me_cube_001.use_remesh_preserve_attributes = False
me_cube_001.use_mirror_vertex_groups = False
me_cube_001.update()
me_plane = bpy.data.meshes.new('Plane')
me_plane.from_pydata([(0.4412, -0.8819, 0.0), (-0.5161, 0.3338, -0.03231), (0.31, 0.09746, -0.04637), (0.1702, 0.2482, -0.05362), (-0.6786, 0.5644, 0.1638), (-0.4948, 0.858, 0.3886), (0.5461, -0.85, 0.0), (-0.469, 0.3875, 0.03231), (0.4148, 0.1294, -0.04637), (0.2267, 0.3263, -0.05362), (-0.5998, 0.5317, 0.2006), (-0.4202, 0.8639, 0.3886)], [], [(5, 4, 10, 11), (1, 3, 9, 7), (2, 0, 6, 8), (3, 2, 8, 9), (4, 1, 7, 10)])
me_plane.polygons.foreach_set('use_smooth', [True] * 5)
_uv = me_plane.uv_layers.new(name='UVMap')
_uv.uv.foreach_set('vector', [0.111, 0.0, 0.2597, 0.119, 0.2231, 0.1413, 0.07832, 0.01122, 0.2839, 0.2757, 0.05331, 0.4964, 0.01041, 0.4848, 0.243, 0.2583, 0.04687, 0.5911, 0.2839, 0.9811, 0.237, 1.0, 0.0, 0.6101, 0.05331, 0.4964, 0.04687, 0.5911, 0.0, 0.6101, 0.01041, 0.4848, 0.2597, 0.119, 0.2839, 0.2757, 0.243, 0.2583, 0.2231, 0.1413])
me_plane.materials.append(mat_material_004)
me_plane.use_remesh_fix_poles = True
me_plane.use_remesh_preserve_attributes = False
me_plane.use_mirror_vertex_groups = False
me_plane.update()
me_plane_001 = bpy.data.meshes.new('Plane.001')
me_plane_001.from_pydata([(-0.4836, 0.8589, 0.3886), (-0.3362, 1.197, 0.0), (-0.3203, 1.511, 0.0), (-0.4313, 0.863, 0.3886), (-0.2313, 1.229, 0.0), (-0.2155, 1.543, 0.0)], [], [(2, 1, 4, 5), (1, 0, 3, 4)])
me_plane_001.polygons.foreach_set('use_smooth', [True] * 2)
_uv = me_plane_001.uv_layers.new(name='UVMap')
_uv.uv.foreach_set('vector', [0.3024, 0.03728, 0.2827, 0.2982, 0.1995, 0.2609, 0.2191, 0.0, 0.2827, 0.2982, 0.3024, 0.7441, 0.2605, 0.7317, 0.1995, 0.2609])
me_plane_001.materials.append(mat_material_004)
me_plane_001.use_remesh_fix_poles = True
me_plane_001.use_remesh_preserve_attributes = False
me_plane_001.use_mirror_vertex_groups = False
me_plane_001.update()
me_plane_002 = bpy.data.meshes.new('Plane.002')
me_plane_002.from_pydata([(-0.4483, 0.884, 0.3886), (-0.2205, 1.12, 0.0), (0.1897, 1.239, 0.0), (-0.4229, 0.8381, 0.3886), (-0.1297, 1.059, 0.0), (0.2926, 1.201, 0.0), (0.2764, 1.4, 0.0), (0.386, 1.401, 0.0), (0.2896, 1.505, 0.0), (0.3992, 1.507, 0.0)], [], [(2, 1, 4, 5), (1, 0, 3, 4), (2, 5, 7, 6), (6, 7, 9, 8)])
me_plane_002.polygons.foreach_set('use_smooth', [True] * 4)
_uv = me_plane_002.uv_layers.new(name='UVMap')
_uv.uv.foreach_set('vector', [0.07519, 0.2682, 0.1995, 0.594, 0.1148, 0.5651, 0.0, 0.2197, 0.1995, 0.594, 0.1125, 1.0, 0.06968, 0.9991, 0.1148, 0.5651, 0.07519, 0.2682, 0.0, 0.2197, 0.08403, 0.06053, 0.1372, 0.1324, 0.1372, 0.1324, 0.08403, 0.06053, 0.1463, 0.0, 0.1995, 0.07192])
me_plane_002.materials.append(mat_material_004)
me_plane_002.use_remesh_fix_poles = True
me_plane_002.use_remesh_preserve_attributes = False
me_plane_002.use_mirror_vertex_groups = False
me_plane_002.update()
me_cylinder_005 = bpy.data.meshes.new('Cylinder.005')
me_cylinder_005.from_pydata([(0.0, 0.1048, -0.06321), (0.0, 0.08448, 0.06321), (0.09074, 0.05239, -0.06321), (0.07316, 0.04224, 0.06321), (0.09074, -0.05239, -0.06321), (0.07316, -0.04224, 0.06321), (-9.16e-09, -0.1048, -0.06321), (-7.385e-09, -0.08448, 0.06321), (-0.09074, -0.05239, -0.06321), (-0.07316, -0.04224, 0.06321), (-0.09074, 0.05239, -0.06321), (-0.07316, 0.04224, 0.06321)], [], [(0, 1, 3, 2), (2, 3, 5, 4), (4, 5, 7, 6), (6, 7, 9, 8), (3, 1, 11, 9, 7, 5), (8, 9, 11, 10), (10, 11, 1, 0)])
me_cylinder_005.polygons.foreach_set('use_smooth', [True] * 7)
me_cylinder_005.polygons.foreach_set('material_index', [1, 1, 1, 1, 1, 1, 1])
_uv = me_cylinder_005.uv_layers.new(name='UVMap')
_uv.uv.foreach_set('vector', [0.4656, 0.001972, 0.443, 1.0, 0.3961, 0.9984, 0.4074, 0.0, 0.4074, 0.0, 0.3961, 0.9984, 0.3023, 0.9984, 0.291, 0.0, 0.291, 0.0, 0.3023, 0.9984, 0.2553, 1.0, 0.2328, 0.001972, 0.2328, 0.001972, 0.2102, 1.0, 0.1633, 0.9984, 0.1746, 0.0, 0.6281, 0.1408, 0.5469, 0.1877, 0.4656, 0.1408, 0.4656, 0.04692, 0.5469, 0.0, 0.6281, 0.04692, 0.1746, 0.0, 0.1633, 0.9984, 0.06947, 0.9984, 0.0582, 0.0, 0.0582, 0.0, 0.06947, 0.9984, 0.02255, 1.0, 0.0, 0.001972])
me_cylinder_005.materials.append(mat_material_001)
me_cylinder_005.materials.append(mat_material_002)
me_cylinder_005.use_remesh_fix_poles = True
me_cylinder_005.use_remesh_preserve_attributes = False
me_cylinder_005.use_mirror_vertex_groups = False
me_cylinder_005.update()

# ---- objects
ob_cube = bpy.data.objects.new('Cube', me_cube)
ob_cube_002 = bpy.data.objects.new('Cube.002', me_cube_002)
ob_cube_001 = bpy.data.objects.new('Cube.001', me_cube_003)
ob_cube_003 = bpy.data.objects.new('Cube.003', me_cube_004)
ob_cube_004 = bpy.data.objects.new('Cube.004', me_cube_005)
ob_cylinder = bpy.data.objects.new('Cylinder', me_cylinder_001)
ob_cylinder_001 = bpy.data.objects.new('Cylinder.001', me_cylinder_002)
ob_cylinder_002 = bpy.data.objects.new('Cylinder.002', me_cylinder_003)
ob_cube_006 = bpy.data.objects.new('Cube.006', me_cube_007)
ob_cube_008 = bpy.data.objects.new('Cube.008', me_cube_009)
ob_cylinder_003 = bpy.data.objects.new('Cylinder.003', me_cylinder_004)
ob_cube_009 = bpy.data.objects.new('Cube.009', me_cube_010)
ob_cube_010 = bpy.data.objects.new('Cube.010', me_cube_011)
ob_cube_012 = bpy.data.objects.new('Cube.012', me_cube_012)
ob_cube_011 = bpy.data.objects.new('Cube.011', me_cube_001)
ob_plane = bpy.data.objects.new('Plane', me_plane)
ob_plane_001 = bpy.data.objects.new('Plane.001', me_plane_001)
ob_plane_002 = bpy.data.objects.new('Plane.002', me_plane_002)
ob_cylinder_004 = bpy.data.objects.new('Cylinder.004', me_cylinder_005)

# ---- transforms, parenting, visibility, modifiers, constraints
ob_cube.location = (0.0, 0.0, 0.0)
ob_cube.lock_rotations_4d = False
ob_cube.empty_display_type = 'ARROWS'
ob_cube.lineart.crease_threshold = 0.0
ob_cube_002.location = (-0.3339, 0.6497, 0.4979)
ob_cube_002.lineart.crease_threshold = 0.0
ob_cube_001.location = (0.0, 0.6472, 0.458)
ob_cube_001.lineart.crease_threshold = 0.0
ob_cube_003.location = (0.0, 0.6406, 0.458)
ob_cube_003.rotation_euler = (0.0, -0.0, -1.571)
ob_cube_003.lineart.crease_threshold = 0.0
ob_cube_004.location = (0.0, 0.0, 0.08366)
ob_cube_004.lineart.crease_threshold = 0.0
ob_cylinder.location = (0.4528, -0.8815, 0.3241)
ob_cylinder.lineart.crease_threshold = 0.0
ob_cylinder_001.location = (-0.4627, 0.8484, 0.6873)
ob_cylinder_001.lineart.crease_threshold = 0.0
ob_cylinder_002.location = (0.6558, 1.06, 0.2272)
ob_cylinder_002.rotation_euler = (0.0, -0.0, -0.6214)
ob_cylinder_002.lineart.crease_threshold = 0.0
ob_cube_006.location = (-0.4631, 1.512, 0.3319)
ob_cube_006.lineart.crease_threshold = 0.0
ob_cube_008.location = (0.4631, 1.512, 0.3319)
ob_cube_008.lineart.crease_threshold = 0.0
ob_cylinder_003.location = (-0.7257, 0.08988, 0.288)
ob_cylinder_003.lineart.crease_threshold = 0.0
ob_cube_009.location = (-0.4631, 1.512, 0.496)
ob_cube_009.lineart.crease_threshold = 0.0
ob_cube_010.location = (0.4631, 1.512, 0.496)
ob_cube_010.lineart.crease_threshold = 0.0
ob_cube_012.location = (-1.041, 1.025, 0.003672)
ob_cube_012.rotation_euler = (0.0, -0.0, -3.142)
ob_cube_012.lineart.crease_threshold = 0.0
ob_cube_011.location = (-1.19, 1.025, 0.5762)
ob_cube_011.rotation_euler = (0.0, -0.0, -3.142)
ob_cube_011.lineart.crease_threshold = 0.0
ob_plane.location = (0.0, 0.0, 0.3623)
ob_plane.lineart.crease_threshold = 0.0
ob_plane_001.location = (0.0, 0.0, 0.3623)
ob_plane_001.lineart.crease_threshold = 0.0
ob_plane_002.location = (0.0, 0.0, 0.3623)
ob_plane_002.lineart.crease_threshold = 0.0
ob_cylinder_004.location = (-0.7257, -0.4285, 0.288)
ob_cylinder_004.lineart.crease_threshold = 0.0

# ---- collection membership
col_collection.objects.link(ob_cube)
col_collection.objects.link(ob_cube_002)
col_collection.objects.link(ob_cube_001)
col_collection.objects.link(ob_cube_003)
col_collection.objects.link(ob_cube_004)
col_collection.objects.link(ob_cylinder)
col_collection.objects.link(ob_cylinder_001)
col_collection.objects.link(ob_cylinder_002)
col_collection.objects.link(ob_cube_006)
col_collection.objects.link(ob_cube_008)
col_collection.objects.link(ob_cylinder_003)
col_collection.objects.link(ob_cube_009)
col_collection.objects.link(ob_cube_010)
col_collection.objects.link(ob_cube_012)
col_collection.objects.link(ob_cube_011)
col_collection.objects.link(ob_plane)
col_collection.objects.link(ob_plane_001)
col_collection.objects.link(ob_plane_002)
col_collection.objects.link(ob_cylinder_004)

# ---- scene / render settings (as saved in the file)
scene.frame_start = 1; scene.frame_end = 250; scene.frame_set(1)
scene.render.engine = 'BLENDER_EEVEE_NEXT'
scene.cycles.use_denoising = False
scene.cycles.samples = 128
scene.cycles.sampling_pattern = 'TABULATED_SOBOL'
scene.cycles.use_adaptive_sampling = False
scene.cycles.use_light_tree = False
scene.view_settings.view_transform = 'Filmic'
bpy.context.view_layer.update()

# ---- added for rendering (the .blend has no active camera and no usable light): camera, sun
cam_auto = bpy.data.cameras.new('AutoCamera')
cam_auto.lens = 50.0
cam_auto.sensor_width = 36.0
cam_auto.clip_end = 1000.0
ob_auto_camera = bpy.data.objects.new('AutoCamera', cam_auto)
scene.collection.objects.link(ob_auto_camera)
ob_auto_camera.location = (4.99177, -6.15585, 5.73417)
ob_auto_camera.rotation_euler = (1.09748, -7.21219e-08, 0.694738)
scene.camera = ob_auto_camera
light_auto_sun = bpy.data.lights.new('AutoSun', 'SUN')
light_auto_sun.energy = 3.0
light_auto_sun.angle = 0.0523599
ob_auto_sun = bpy.data.objects.new('AutoSun', light_auto_sun)
scene.collection.objects.link(ob_auto_sun)
ob_auto_sun.rotation_euler = (0.872665, 0.174533, 0.523599)
bpy.context.view_layer.update()
